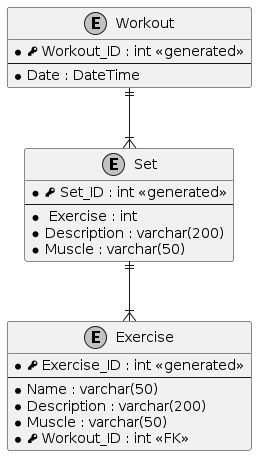

The diagram above was rendered by PlantUML. Its source (embedded in the PNG):
@startuml

skinparam monochrome true

entity "Exercise" as E{
    * <&key> Exercise_ID : int <<generated>>
    --
    * Name : varchar(50)
    * Description : varchar(200)
    * Muscle : varchar(50)
    * <&key> Workout_ID : int <<FK>>
}


entity "Set" as S{
    * <&key> Set_ID : int <<generated>>
    --
    * <$key> Exercise : int
    * Description : varchar(200)
    * Muscle : varchar(50)
}

entity "Workout" as W{
    * <&key> Workout_ID : int <<generated>>
    --
    * Date : DateTime
}

W ||--|{ S
S ||--|{ E


@enduml